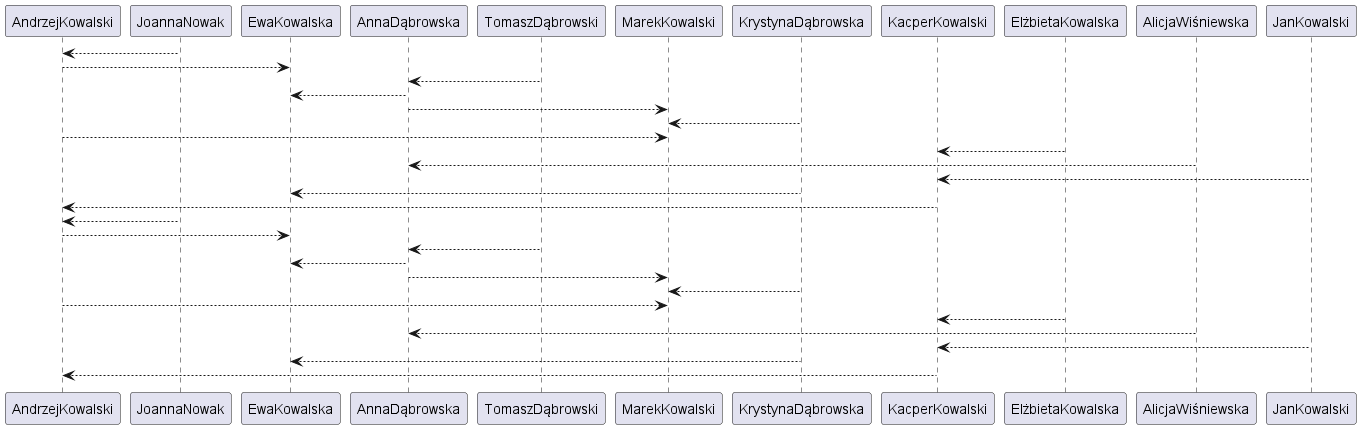

The diagram above was rendered by PlantUML. Its source (embedded in the PNG):
@startuml
AndrzejKowalski<--JoannaNowak
EwaKowalska<--AndrzejKowalski
AnnaDąbrowska<--TomaszDąbrowski
EwaKowalska<--AnnaDąbrowska
MarekKowalski<--AnnaDąbrowska
MarekKowalski<--KrystynaDąbrowska
MarekKowalski<--AndrzejKowalski
KacperKowalski<--ElżbietaKowalska
AnnaDąbrowska<--AlicjaWiśniewska
KacperKowalski<--JanKowalski
EwaKowalska<--KrystynaDąbrowska
AndrzejKowalski<--KacperKowalski
AndrzejKowalski<--JoannaNowak
EwaKowalska<--AndrzejKowalski
AnnaDąbrowska<--TomaszDąbrowski
EwaKowalska<--AnnaDąbrowska
MarekKowalski<--AnnaDąbrowska
MarekKowalski<--KrystynaDąbrowska
MarekKowalski<--AndrzejKowalski
KacperKowalski<--ElżbietaKowalska
AnnaDąbrowska<--AlicjaWiśniewska
KacperKowalski<--JanKowalski
EwaKowalska<--KrystynaDąbrowska
AndrzejKowalski<--KacperKowalski
@enduml